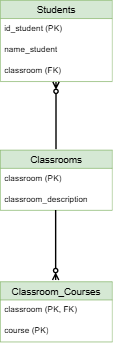

The diagram above was exported from draw.io. Its source (the exported page's mxGraphModel, read from the mxfile embedded in the PNG):
<mxGraphModel dx="907" dy="528" grid="1" gridSize="10" guides="1" tooltips="1" connect="1" arrows="1" fold="1" page="1" pageScale="1" pageWidth="827" pageHeight="1169" math="0" shadow="0">
  <root>
    <mxCell id="0" />
    <mxCell id="1" parent="0" />
    <mxCell id="g3EKlxTws5d8b7U7cKsk-18" parent="1" style="swimlane;fontStyle=0;childLayout=stackLayout;horizontal=1;startSize=26;horizontalStack=0;resizeParent=1;resizeParentMax=0;resizeLast=0;collapsible=1;marginBottom=0;align=center;fontSize=14;fillColor=#d5e8d4;strokeColor=#82b366;" value="Students   " vertex="1">
      <mxGeometry height="116" width="160" x="320" y="280" as="geometry" />
    </mxCell>
    <mxCell id="g3EKlxTws5d8b7U7cKsk-19" parent="g3EKlxTws5d8b7U7cKsk-18" style="text;strokeColor=none;fillColor=none;spacingLeft=4;spacingRight=4;overflow=hidden;rotatable=0;points=[[0,0.5],[1,0.5]];portConstraint=eastwest;fontSize=12;whiteSpace=wrap;html=1;" value="id_student (PK)" vertex="1">
      <mxGeometry height="30" width="160" y="26" as="geometry" />
    </mxCell>
    <mxCell id="g3EKlxTws5d8b7U7cKsk-20" parent="g3EKlxTws5d8b7U7cKsk-18" style="text;strokeColor=none;fillColor=none;spacingLeft=4;spacingRight=4;overflow=hidden;rotatable=0;points=[[0,0.5],[1,0.5]];portConstraint=eastwest;fontSize=12;whiteSpace=wrap;html=1;" value="name_student" vertex="1">
      <mxGeometry height="30" width="160" y="56" as="geometry" />
    </mxCell>
    <mxCell id="g3EKlxTws5d8b7U7cKsk-21" parent="g3EKlxTws5d8b7U7cKsk-18" style="text;strokeColor=none;fillColor=none;spacingLeft=4;spacingRight=4;overflow=hidden;rotatable=0;points=[[0,0.5],[1,0.5]];portConstraint=eastwest;fontSize=12;whiteSpace=wrap;html=1;" value="classroom (FK) " vertex="1">
      <mxGeometry height="30" width="160" y="86" as="geometry" />
    </mxCell>
    <mxCell id="g3EKlxTws5d8b7U7cKsk-35" parent="1" style="swimlane;fontStyle=0;childLayout=stackLayout;horizontal=1;startSize=26;horizontalStack=0;resizeParent=1;resizeParentMax=0;resizeLast=0;collapsible=1;marginBottom=0;align=center;fontSize=14;fillColor=#d5e8d4;strokeColor=#82b366;" value="Classrooms" vertex="1">
      <mxGeometry height="86" width="160" x="320" y="494" as="geometry" />
    </mxCell>
    <mxCell id="g3EKlxTws5d8b7U7cKsk-36" parent="g3EKlxTws5d8b7U7cKsk-35" style="text;strokeColor=none;fillColor=none;spacingLeft=4;spacingRight=4;overflow=hidden;rotatable=0;points=[[0,0.5],[1,0.5]];portConstraint=eastwest;fontSize=12;whiteSpace=wrap;html=1;" value="classroom (PK)" vertex="1">
      <mxGeometry height="30" width="160" y="26" as="geometry" />
    </mxCell>
    <mxCell id="g3EKlxTws5d8b7U7cKsk-37" parent="g3EKlxTws5d8b7U7cKsk-35" style="text;strokeColor=none;fillColor=none;spacingLeft=4;spacingRight=4;overflow=hidden;rotatable=0;points=[[0,0.5],[1,0.5]];portConstraint=eastwest;fontSize=12;whiteSpace=wrap;html=1;" value="classroom_description" vertex="1">
      <mxGeometry height="30" width="160" y="56" as="geometry" />
    </mxCell>
    <mxCell id="g3EKlxTws5d8b7U7cKsk-39" parent="1" style="swimlane;fontStyle=0;childLayout=stackLayout;horizontal=1;startSize=26;horizontalStack=0;resizeParent=1;resizeParentMax=0;resizeLast=0;collapsible=1;marginBottom=0;align=center;fontSize=14;fillColor=#d5e8d4;strokeColor=#82b366;" value="Classroom_Courses " vertex="1">
      <mxGeometry height="86" width="160" x="320" y="682" as="geometry" />
    </mxCell>
    <mxCell id="g3EKlxTws5d8b7U7cKsk-40" parent="g3EKlxTws5d8b7U7cKsk-39" style="text;strokeColor=none;fillColor=none;spacingLeft=4;spacingRight=4;overflow=hidden;rotatable=0;points=[[0,0.5],[1,0.5]];portConstraint=eastwest;fontSize=12;whiteSpace=wrap;html=1;" value="classroom (PK, FK)" vertex="1">
      <mxGeometry height="30" width="160" y="26" as="geometry" />
    </mxCell>
    <mxCell id="g3EKlxTws5d8b7U7cKsk-41" parent="g3EKlxTws5d8b7U7cKsk-39" style="text;strokeColor=none;fillColor=none;spacingLeft=4;spacingRight=4;overflow=hidden;rotatable=0;points=[[0,0.5],[1,0.5]];portConstraint=eastwest;fontSize=12;whiteSpace=wrap;html=1;" value="course (PK)" vertex="1">
      <mxGeometry height="30" width="160" y="56" as="geometry" />
    </mxCell>
    <mxCell id="g3EKlxTws5d8b7U7cKsk-51" edge="1" parent="1" style="endArrow=none;html=1;strokeWidth=2;rounded=0;startArrow=ERzeroToMany;startFill=0;" value="">
      <mxGeometry height="50" relative="1" width="50" as="geometry">
        <mxPoint x="400" y="397" as="sourcePoint" />
        <mxPoint x="400" y="493" as="targetPoint" />
      </mxGeometry>
    </mxCell>
    <mxCell id="g3EKlxTws5d8b7U7cKsk-60" edge="1" parent="1" style="endArrow=none;html=1;strokeWidth=2;rounded=0;startArrow=ERzeroToMany;startFill=0;" value="">
      <mxGeometry height="50" relative="1" width="50" as="geometry">
        <mxPoint x="399.5" y="680" as="sourcePoint" />
        <mxPoint x="399.5" y="580" as="targetPoint" />
      </mxGeometry>
    </mxCell>
  </root>
</mxGraphModel>